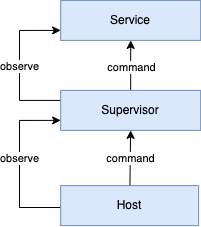

The diagram above was exported from draw.io. Its source (the exported page's mxGraphModel, read from the mxfile embedded in the PNG):
<mxGraphModel dx="1947" dy="3787" grid="1" gridSize="10" guides="1" tooltips="1" connect="1" arrows="1" fold="1" page="1" pageScale="1" pageWidth="850" pageHeight="1100" math="0" shadow="0">
  <root>
    <mxCell id="0" />
    <mxCell id="1" parent="0" />
    <mxCell id="2" style="rounded=0;orthogonalLoop=1;jettySize=auto;html=1;entryX=0.5;entryY=1;entryDx=0;entryDy=0;" edge="1" source="6" target="11" parent="1">
      <mxGeometry relative="1" as="geometry" />
    </mxCell>
    <mxCell id="3" value="command" style="edgeLabel;html=1;align=center;verticalAlign=middle;resizable=0;points=[];" connectable="0" vertex="1" parent="2">
      <mxGeometry x="-0.0021" relative="1" as="geometry">
        <mxPoint as="offset" />
      </mxGeometry>
    </mxCell>
    <mxCell id="4" style="edgeStyle=orthogonalEdgeStyle;rounded=0;orthogonalLoop=1;jettySize=auto;html=1;exitX=0;exitY=0.5;exitDx=0;exitDy=0;entryX=0;entryY=0.75;entryDx=0;entryDy=0;" edge="1" source="6" target="11" parent="1">
      <mxGeometry relative="1" as="geometry">
        <Array as="points">
          <mxPoint x="12960" y="-1158" />
          <mxPoint x="12960" y="-1245" />
        </Array>
      </mxGeometry>
    </mxCell>
    <mxCell id="5" value="observe" style="edgeLabel;html=1;align=center;verticalAlign=middle;resizable=0;points=[];" connectable="0" vertex="1" parent="4">
      <mxGeometry x="0.1541" relative="1" as="geometry">
        <mxPoint y="6" as="offset" />
      </mxGeometry>
    </mxCell>
    <mxCell id="6" value="&lt;div&gt;Host&lt;/div&gt;" style="rounded=0;whiteSpace=wrap;html=1;fillColor=#dae8fc;strokeColor=#6c8ebf;" vertex="1" parent="1">
      <mxGeometry x="13001.17" y="-1179.9199999999998" width="137.92" height="40" as="geometry" />
    </mxCell>
    <mxCell id="7" value="" style="edgeStyle=orthogonalEdgeStyle;rounded=0;orthogonalLoop=1;jettySize=auto;html=1;" edge="1" source="11" target="12" parent="1">
      <mxGeometry relative="1" as="geometry" />
    </mxCell>
    <mxCell id="8" value="command" style="edgeLabel;html=1;align=center;verticalAlign=middle;resizable=0;points=[];" connectable="0" vertex="1" parent="7">
      <mxGeometry x="-0.0667" relative="1" as="geometry">
        <mxPoint as="offset" />
      </mxGeometry>
    </mxCell>
    <mxCell id="9" style="edgeStyle=orthogonalEdgeStyle;rounded=0;orthogonalLoop=1;jettySize=auto;html=1;exitX=0;exitY=0.25;exitDx=0;exitDy=0;entryX=0;entryY=0.75;entryDx=0;entryDy=0;" edge="1" source="11" target="12" parent="1">
      <mxGeometry relative="1" as="geometry">
        <Array as="points">
          <mxPoint x="12960" y="-1265" />
          <mxPoint x="12960" y="-1335" />
        </Array>
      </mxGeometry>
    </mxCell>
    <mxCell id="10" value="observe" style="edgeLabel;html=1;align=center;verticalAlign=middle;resizable=0;points=[];" connectable="0" vertex="1" parent="9">
      <mxGeometry x="-0.0134" relative="1" as="geometry">
        <mxPoint as="offset" />
      </mxGeometry>
    </mxCell>
    <mxCell id="11" value="&lt;div&gt;Supervisor&lt;/div&gt;" style="rounded=0;whiteSpace=wrap;html=1;fillColor=#dae8fc;strokeColor=#6c8ebf;" vertex="1" parent="1">
      <mxGeometry x="13001.170000000002" y="-1275.1100000000001" width="140" height="40" as="geometry" />
    </mxCell>
    <mxCell id="12" value="Service" style="rounded=0;whiteSpace=wrap;html=1;fillColor=#dae8fc;strokeColor=#6c8ebf;" vertex="1" parent="1">
      <mxGeometry x="13001.170000000002" y="-1365.1100000000001" width="140" height="40" as="geometry" />
    </mxCell>
  </root>
</mxGraphModel>